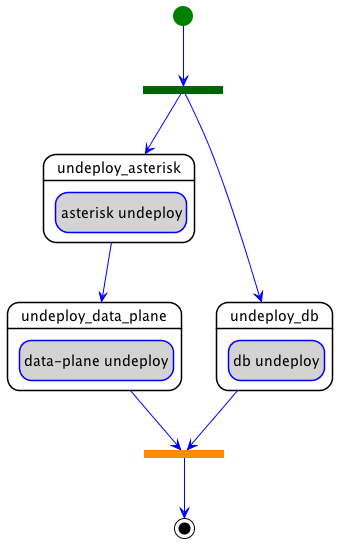

The diagram above was rendered by PlantUML. Its source (embedded in the PNG):
@startuml
hide empty description
skinparam shadowing false
skinparam state {
  ArrowColor blue
  BorderColor blue
  EndColor black
  StartColor green
  BackGroundColor<< step >> white
  BorderColor<< step >> black
  BackGroundColor<< delegate >> lightgrey
  BackGroundColor<< set_state >> white
  BackGroundColor<< call_operation >> lightblue
  BackGroundColor<< inline >> white
}
skinparam ActivityBarColor<<fork>> DarkGreen
skinparam ActivityBarColor<<join>> DarkOrange

state "undeploy_asterisk" as step_parallel_undeploy_undeploy_asterisk << step >> {
  state "asterisk undeploy" as step_parallel_undeploy_undeploy_asterisk_asterisk_undeploy << delegate >>
}
state "undeploy_db" as step_parallel_undeploy_undeploy_db << step >> {
  state "db undeploy" as step_parallel_undeploy_undeploy_db_db_undeploy << delegate >>
}
state "undeploy_data_plane" as step_parallel_undeploy_undeploy_data_plane << step >> {
  state "data-plane undeploy" as step_parallel_undeploy_undeploy_data_plane_data_plane_undeploy << delegate >>
}
step_parallel_undeploy_undeploy_asterisk --> step_parallel_undeploy_undeploy_data_plane
state parallel_undeploy_fork <<fork>>
[*] --> parallel_undeploy_fork
parallel_undeploy_fork --> step_parallel_undeploy_undeploy_asterisk
parallel_undeploy_fork --> step_parallel_undeploy_undeploy_db
state parallel_undeploy_join <<join>>
parallel_undeploy_join --> [*]
step_parallel_undeploy_undeploy_db --> parallel_undeploy_join
step_parallel_undeploy_undeploy_data_plane --> parallel_undeploy_join
@enduml